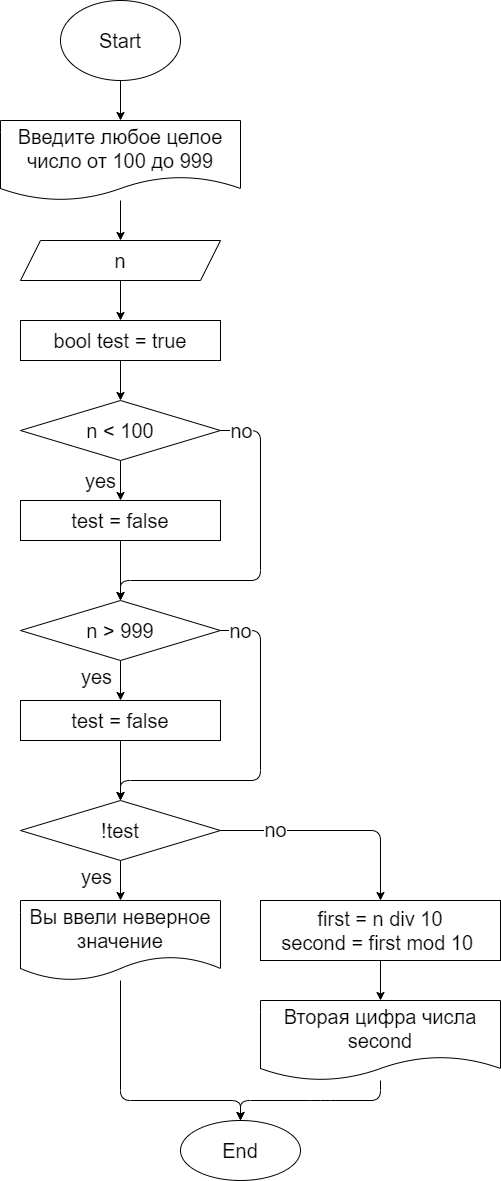

The diagram above was exported from draw.io. Its source (the exported page's mxGraphModel, read from the mxfile embedded in the PNG):
<mxGraphModel dx="941" dy="370" grid="1" gridSize="20" guides="1" tooltips="1" connect="1" arrows="1" fold="1" page="0" pageScale="1" pageWidth="827" pageHeight="1169" math="0" shadow="0">
  <root>
    <mxCell id="0" />
    <mxCell id="1" parent="0" />
    <mxCell id="11" style="edgeStyle=none;html=1;entryX=0.5;entryY=0;entryDx=0;entryDy=0;fontSize=20;" edge="1" parent="1" source="2" target="3">
      <mxGeometry relative="1" as="geometry" />
    </mxCell>
    <mxCell id="2" value="&lt;font style=&quot;font-size: 20px&quot;&gt;Start&lt;/font&gt;" style="ellipse;whiteSpace=wrap;html=1;" vertex="1" parent="1">
      <mxGeometry x="20" width="120" height="80" as="geometry" />
    </mxCell>
    <mxCell id="12" style="edgeStyle=none;html=1;entryX=0.5;entryY=0;entryDx=0;entryDy=0;fontSize=20;" edge="1" parent="1" source="3" target="4">
      <mxGeometry relative="1" as="geometry" />
    </mxCell>
    <mxCell id="3" value="Введите любое целое число от 100 до 999" style="shape=document;whiteSpace=wrap;html=1;boundedLbl=1;fontSize=20;" vertex="1" parent="1">
      <mxGeometry x="-40" y="120" width="240" height="80" as="geometry" />
    </mxCell>
    <mxCell id="28" style="edgeStyle=none;html=1;entryX=0.5;entryY=0;entryDx=0;entryDy=0;fontSize=20;" edge="1" parent="1" source="4" target="25">
      <mxGeometry relative="1" as="geometry" />
    </mxCell>
    <mxCell id="4" value="n" style="shape=parallelogram;perimeter=parallelogramPerimeter;whiteSpace=wrap;html=1;fixedSize=1;fontSize=20;" vertex="1" parent="1">
      <mxGeometry x="-20" y="240" width="200" height="40" as="geometry" />
    </mxCell>
    <mxCell id="16" style="edgeStyle=none;html=1;entryX=0.5;entryY=0;entryDx=0;entryDy=0;fontSize=20;" edge="1" parent="1" source="5" target="6">
      <mxGeometry relative="1" as="geometry" />
    </mxCell>
    <mxCell id="5" value="first = n div 10&lt;br&gt;second = first mod 10&amp;nbsp;" style="rounded=0;whiteSpace=wrap;html=1;fontSize=20;" vertex="1" parent="1">
      <mxGeometry x="220" y="900" width="240" height="60" as="geometry" />
    </mxCell>
    <mxCell id="42" style="edgeStyle=none;html=1;entryX=0.5;entryY=0;entryDx=0;entryDy=0;fontSize=20;" edge="1" parent="1" source="6" target="10">
      <mxGeometry relative="1" as="geometry">
        <Array as="points">
          <mxPoint x="340" y="1100" />
          <mxPoint x="280" y="1100" />
          <mxPoint x="200" y="1100" />
          <mxPoint x="200" y="1120" />
        </Array>
      </mxGeometry>
    </mxCell>
    <mxCell id="6" value="Вторая цифра числа second" style="shape=document;whiteSpace=wrap;html=1;boundedLbl=1;fontSize=20;" vertex="1" parent="1">
      <mxGeometry x="220" y="1000" width="240" height="80" as="geometry" />
    </mxCell>
    <mxCell id="30" style="edgeStyle=none;html=1;entryX=0.5;entryY=0;entryDx=0;entryDy=0;fontSize=20;" edge="1" parent="1" source="7" target="26">
      <mxGeometry relative="1" as="geometry" />
    </mxCell>
    <mxCell id="34" value="yes" style="edgeLabel;html=1;align=center;verticalAlign=middle;resizable=0;points=[];fontSize=20;" vertex="1" connectable="0" parent="30">
      <mxGeometry x="-0.5583" y="1" relative="1" as="geometry">
        <mxPoint x="-21" y="11" as="offset" />
      </mxGeometry>
    </mxCell>
    <mxCell id="32" style="edgeStyle=none;html=1;fontSize=20;exitX=1;exitY=0.5;exitDx=0;exitDy=0;" edge="1" parent="1" source="7">
      <mxGeometry relative="1" as="geometry">
        <mxPoint x="80" y="600" as="targetPoint" />
        <Array as="points">
          <mxPoint x="220" y="430" />
          <mxPoint x="220" y="580" />
          <mxPoint x="80" y="580" />
        </Array>
      </mxGeometry>
    </mxCell>
    <mxCell id="33" value="no" style="edgeLabel;html=1;align=center;verticalAlign=middle;resizable=0;points=[];fontSize=20;" vertex="1" connectable="0" parent="32">
      <mxGeometry x="-0.8276" y="-2" relative="1" as="geometry">
        <mxPoint x="-10" y="-2" as="offset" />
      </mxGeometry>
    </mxCell>
    <mxCell id="7" value="n &amp;lt; 100" style="rhombus;whiteSpace=wrap;html=1;fontSize=20;" vertex="1" parent="1">
      <mxGeometry x="-20" y="400" width="200" height="60" as="geometry" />
    </mxCell>
    <mxCell id="35" style="edgeStyle=none;html=1;entryX=0.5;entryY=0;entryDx=0;entryDy=0;fontSize=20;" edge="1" parent="1" source="8" target="27">
      <mxGeometry relative="1" as="geometry" />
    </mxCell>
    <mxCell id="37" style="edgeStyle=none;html=1;entryX=0.5;entryY=0;entryDx=0;entryDy=0;fontSize=20;exitX=1;exitY=0.5;exitDx=0;exitDy=0;" edge="1" parent="1" source="8" target="36">
      <mxGeometry relative="1" as="geometry">
        <Array as="points">
          <mxPoint x="220" y="630" />
          <mxPoint x="220" y="780" />
          <mxPoint x="80" y="780" />
        </Array>
      </mxGeometry>
    </mxCell>
    <mxCell id="8" value="n &amp;gt; 999" style="rhombus;whiteSpace=wrap;html=1;fontSize=20;" vertex="1" parent="1">
      <mxGeometry x="-20" y="600" width="200" height="60" as="geometry" />
    </mxCell>
    <mxCell id="41" style="edgeStyle=none;html=1;entryX=0.5;entryY=0;entryDx=0;entryDy=0;fontSize=20;" edge="1" parent="1" source="9" target="10">
      <mxGeometry relative="1" as="geometry">
        <Array as="points">
          <mxPoint x="80" y="1100" />
          <mxPoint x="200" y="1100" />
        </Array>
      </mxGeometry>
    </mxCell>
    <mxCell id="9" value="Вы ввели неверное значение" style="shape=document;whiteSpace=wrap;html=1;boundedLbl=1;fontSize=20;" vertex="1" parent="1">
      <mxGeometry x="-20" y="900" width="200" height="80" as="geometry" />
    </mxCell>
    <mxCell id="10" value="End" style="ellipse;whiteSpace=wrap;html=1;fontSize=20;" vertex="1" parent="1">
      <mxGeometry x="140" y="1120" width="120" height="60" as="geometry" />
    </mxCell>
    <mxCell id="29" style="edgeStyle=none;html=1;entryX=0.5;entryY=0;entryDx=0;entryDy=0;fontSize=20;" edge="1" parent="1" source="25" target="7">
      <mxGeometry relative="1" as="geometry" />
    </mxCell>
    <mxCell id="25" value="bool test = true" style="rounded=0;whiteSpace=wrap;html=1;fontSize=20;" vertex="1" parent="1">
      <mxGeometry x="-20" y="320" width="200" height="40" as="geometry" />
    </mxCell>
    <mxCell id="31" style="edgeStyle=none;html=1;entryX=0.5;entryY=0;entryDx=0;entryDy=0;fontSize=20;" edge="1" parent="1" source="26" target="8">
      <mxGeometry relative="1" as="geometry" />
    </mxCell>
    <mxCell id="26" value="test = false" style="rounded=0;whiteSpace=wrap;html=1;fontSize=20;" vertex="1" parent="1">
      <mxGeometry x="-20" y="500" width="200" height="40" as="geometry" />
    </mxCell>
    <mxCell id="38" style="edgeStyle=none;html=1;entryX=0.5;entryY=0;entryDx=0;entryDy=0;fontSize=20;" edge="1" parent="1" source="27" target="36">
      <mxGeometry relative="1" as="geometry" />
    </mxCell>
    <mxCell id="27" value="test = false" style="rounded=0;whiteSpace=wrap;html=1;fontSize=20;" vertex="1" parent="1">
      <mxGeometry x="-20" y="700" width="200" height="40" as="geometry" />
    </mxCell>
    <mxCell id="39" style="edgeStyle=none;html=1;entryX=0.5;entryY=0;entryDx=0;entryDy=0;fontSize=20;" edge="1" parent="1" source="36" target="9">
      <mxGeometry relative="1" as="geometry" />
    </mxCell>
    <mxCell id="40" style="edgeStyle=none;html=1;entryX=0.5;entryY=0;entryDx=0;entryDy=0;fontSize=20;" edge="1" parent="1" source="36" target="5">
      <mxGeometry relative="1" as="geometry">
        <Array as="points">
          <mxPoint x="340" y="830" />
        </Array>
      </mxGeometry>
    </mxCell>
    <mxCell id="36" value="!test" style="rhombus;whiteSpace=wrap;html=1;fontSize=20;" vertex="1" parent="1">
      <mxGeometry x="-20" y="800" width="200" height="60" as="geometry" />
    </mxCell>
    <mxCell id="44" value="no" style="edgeLabel;html=1;align=center;verticalAlign=middle;resizable=0;points=[];fontSize=20;" vertex="1" connectable="0" parent="1">
      <mxGeometry x="200.00000000000009" y="630" as="geometry" />
    </mxCell>
    <mxCell id="45" value="no" style="edgeLabel;html=1;align=center;verticalAlign=middle;resizable=0;points=[];fontSize=20;" vertex="1" connectable="0" parent="1">
      <mxGeometry x="260.0000000000001" y="484" as="geometry">
        <mxPoint x="-25" y="345" as="offset" />
      </mxGeometry>
    </mxCell>
    <mxCell id="46" value="yes" style="edgeLabel;html=1;align=center;verticalAlign=middle;resizable=0;points=[];fontSize=20;" vertex="1" connectable="0" parent="1">
      <mxGeometry x="80" y="499.79999999999995" as="geometry">
        <mxPoint x="-24" y="176" as="offset" />
      </mxGeometry>
    </mxCell>
    <mxCell id="47" value="yes" style="edgeLabel;html=1;align=center;verticalAlign=middle;resizable=0;points=[];fontSize=20;" vertex="1" connectable="0" parent="1">
      <mxGeometry x="80" y="700" as="geometry">
        <mxPoint x="-24" y="176" as="offset" />
      </mxGeometry>
    </mxCell>
  </root>
</mxGraphModel>